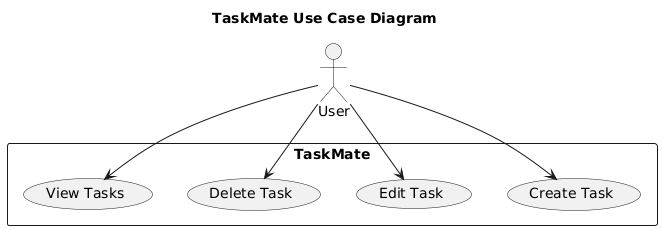

The diagram above was rendered by PlantUML. Its source (embedded in the PNG):
@startuml
title TaskMate Use Case Diagram

actor "User" as U
rectangle TaskMate {
    usecase "Create Task" as UC1
    usecase "Edit Task" as UC2
    usecase "Delete Task" as UC3
    usecase "View Tasks" as UC4
}

U --> UC1
U --> UC2
U --> UC3
U --> UC4
@enduml